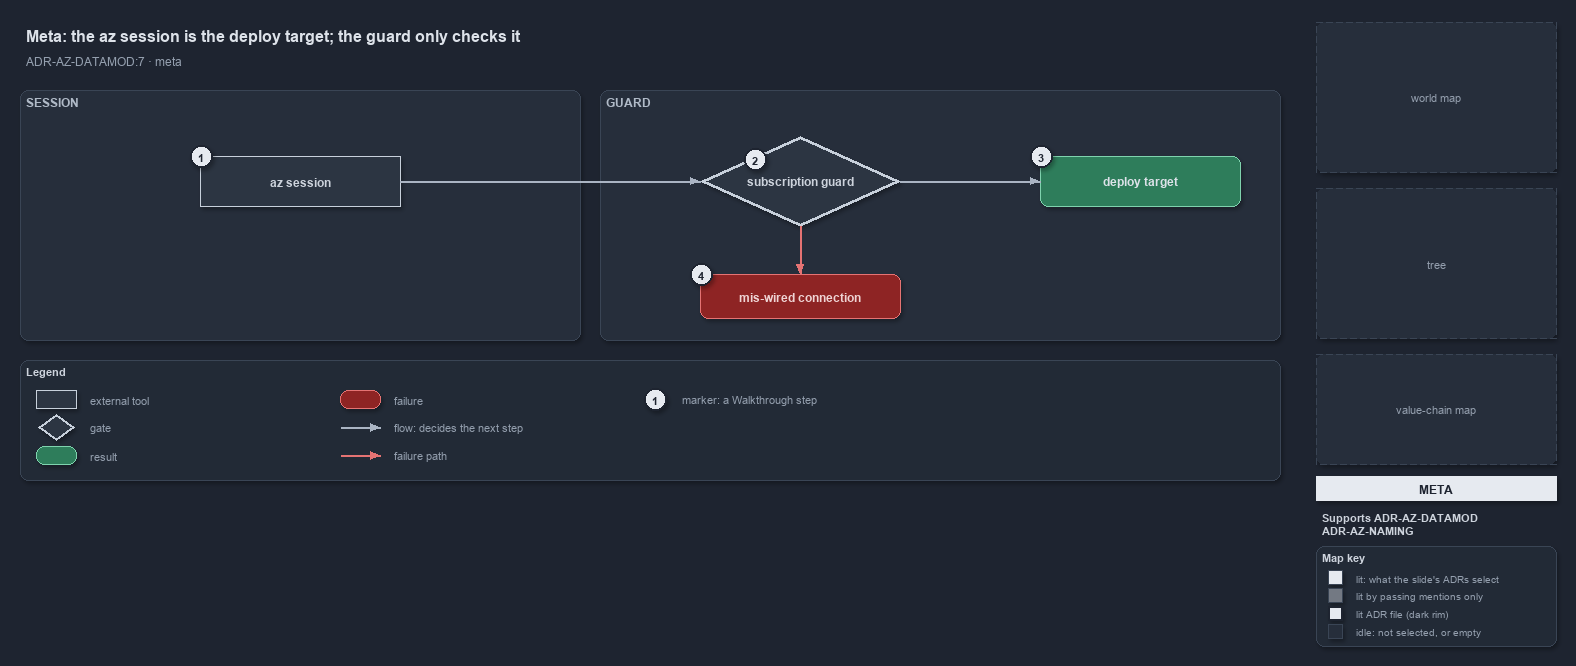

The diagram above was exported from draw.io. Its source (the exported page's mxGraphModel, read from the mxfile embedded in the PNG):
<mxGraphModel dx="1024" dy="768" grid="0" gridSize="10" guides="1" tooltips="1" connect="1" arrows="1" fold="1" page="1" pageScale="1" pageWidth="1572" pageHeight="640" background="#1E2430" math="0" shadow="1">
  <root>
    <mxCell id="0" />
    <mxCell id="1" parent="0" />
    <mxCell id="title" value="Meta: the az session is the deploy target; the guard only checks it" style="text;html=1;align=left;verticalAlign=middle;fontSize=16;fontStyle=1;fontColor=#DDE2E9;" vertex="1" parent="1">
      <mxGeometry x="20" y="14" width="1260" height="30" as="geometry" />
    </mxCell>
    <mxCell id="subtitle" value="ADR-AZ-DATAMOD:7 &amp;#183; meta" style="text;html=1;align=left;verticalAlign=middle;fontSize=12;fontColor=#949FAE;" vertex="1" parent="1">
      <mxGeometry x="20" y="44" width="1240" height="20" as="geometry" />
    </mxCell>
    <mxCell id="band-session" value="SESSION" style="rounded=1;html=1;arcSize=3;fillColor=#262E3B;strokeColor=#3A4555;verticalAlign=top;align=left;spacingLeft=8;fontStyle=1;fontSize=12;fontColor=#B0BAC7;" vertex="1" parent="1">
      <mxGeometry x="20" y="84" width="560" height="250" as="geometry" />
    </mxCell>
    <mxCell id="band-guard" value="GUARD" style="rounded=1;html=1;arcSize=3;fillColor=#262E3B;strokeColor=#3A4555;verticalAlign=top;align=left;spacingLeft=8;fontStyle=1;fontSize=12;fontColor=#B0BAC7;" vertex="1" parent="1">
      <mxGeometry x="600" y="84" width="680" height="250" as="geometry" />
    </mxCell>
    <mxCell id="g-session" value="&lt;b&gt;az session&lt;/b&gt;" style="rounded=0;whiteSpace=wrap;html=1;fillColor=#2C3542;strokeColor=#C7D0DB;fontColor=#CDD3DC;fontSize=12;" vertex="1" parent="1">
      <mxGeometry x="200" y="150" width="200" height="50" as="geometry" />
    </mxCell>
    <mxCell id="g-guard" value="&lt;b&gt;subscription guard&lt;/b&gt;" style="rhombus;whiteSpace=wrap;html=1;fillColor=#2C3542;strokeColor=#C7D0DB;strokeWidth=3;fontColor=#CDD3DC;fontSize=12;" vertex="1" parent="1">
      <mxGeometry x="700" y="130" width="200" height="90" as="geometry" />
    </mxCell>
    <mxCell id="g-target" value="&lt;b&gt;deploy target&lt;/b&gt;" style="rounded=1;whiteSpace=wrap;html=1;arcSize=20;fillColor=#2E7D5B;strokeColor=#7FD3AE;fontColor=#DDE2E9;fontSize=12;" vertex="1" parent="1">
      <mxGeometry x="1040" y="150" width="200" height="50" as="geometry" />
    </mxCell>
    <mxCell id="g-fail" value="&lt;b&gt;mis-wired connection&lt;/b&gt;" style="rounded=1;whiteSpace=wrap;html=1;arcSize=20;fillColor=#8E2424;strokeColor=#E57373;fontColor=#EFD4D4;fontSize=12;" vertex="1" parent="1">
      <mxGeometry x="700" y="268" width="200" height="44" as="geometry" />
    </mxCell>
    <mxCell id="e-session-guard" value="" style="edgeStyle=orthogonalEdgeStyle;rounded=1;html=1;fontSize=10;fontColor=#CDD3DC;endArrow=block;strokeColor=#AAB4C3;shadow=0;" edge="1" parent="1" source="g-session" target="g-guard">
      <mxGeometry relative="1" as="geometry" />
    </mxCell>
    <mxCell id="e-guard-target" value="" style="edgeStyle=orthogonalEdgeStyle;rounded=1;html=1;fontSize=10;fontColor=#CDD3DC;endArrow=block;strokeColor=#AAB4C3;shadow=0;" edge="1" parent="1" source="g-guard" target="g-target">
      <mxGeometry relative="1" as="geometry" />
    </mxCell>
    <mxCell id="e-guard-fail" value="" style="edgeStyle=orthogonalEdgeStyle;rounded=1;html=1;fontSize=10;endArrow=block;strokeColor=#E57373;shadow=0;" edge="1" parent="1" source="g-guard" target="g-fail">
      <mxGeometry relative="1" as="geometry" />
    </mxCell>
    <mxCell id="mark-1" value="1" style="ellipse;html=1;fillColor=#E6EAF0;strokeColor=#1E2430;strokeWidth=2;fontColor=#1E2430;fontStyle=1;fontSize=11;" vertex="1" parent="1">
      <mxGeometry x="190" y="139" width="22" height="22" as="geometry" />
    </mxCell>
    <mxCell id="mark-2" value="2" style="ellipse;html=1;fillColor=#E6EAF0;strokeColor=#1E2430;strokeWidth=2;fontColor=#1E2430;fontStyle=1;fontSize=11;" vertex="1" parent="1">
      <mxGeometry x="744" y="142" width="22" height="22" as="geometry" />
    </mxCell>
    <mxCell id="mark-3" value="3" style="ellipse;html=1;fillColor=#E6EAF0;strokeColor=#1E2430;strokeWidth=2;fontColor=#1E2430;fontStyle=1;fontSize=11;" vertex="1" parent="1">
      <mxGeometry x="1030" y="139" width="22" height="22" as="geometry" />
    </mxCell>
    <mxCell id="mark-4" value="4" style="ellipse;html=1;fillColor=#E6EAF0;strokeColor=#1E2430;strokeWidth=2;fontColor=#1E2430;fontStyle=1;fontSize=11;" vertex="1" parent="1">
      <mxGeometry x="690" y="257" width="22" height="22" as="geometry" />
    </mxCell>
    <mxCell id="legend" value="&lt;b&gt;Legend&lt;/b&gt;" style="rounded=1;whiteSpace=wrap;html=1;arcSize=6;fillColor=#222A36;strokeColor=#3A4555;align=left;verticalAlign=top;spacing=8;fontSize=11;fontColor=#CDD3DC;" vertex="1" parent="1">
      <mxGeometry x="20" y="354" width="1260" height="120" as="geometry" />
    </mxCell>
    <mxCell id="lg-external" value="" style="rounded=0;html=1;fillColor=#2C3542;strokeColor=#C7D0DB;" vertex="1" parent="1">
      <mxGeometry x="36" y="384" width="40" height="18" as="geometry" />
    </mxCell>
    <mxCell id="lg-external-t" value="external tool" style="text;html=1;align=left;verticalAlign=middle;fontSize=11;fontColor=#949FAE;" vertex="1" parent="1">
      <mxGeometry x="84" y="383" width="200" height="20" as="geometry" />
    </mxCell>
    <mxCell id="lg-gate" value="" style="rhombus;html=1;fillColor=#2C3542;strokeColor=#C7D0DB;strokeWidth=2;" vertex="1" parent="1">
      <mxGeometry x="38" y="408" width="36" height="26" as="geometry" />
    </mxCell>
    <mxCell id="lg-gate-t" value="gate" style="text;html=1;align=left;verticalAlign=middle;fontSize=11;fontColor=#949FAE;" vertex="1" parent="1">
      <mxGeometry x="84" y="411" width="200" height="20" as="geometry" />
    </mxCell>
    <mxCell id="lg-result" value="" style="rounded=1;html=1;arcSize=20;fillColor=#2E7D5B;strokeColor=#7FD3AE;" vertex="1" parent="1">
      <mxGeometry x="36" y="440" width="40" height="18" as="geometry" />
    </mxCell>
    <mxCell id="lg-result-t" value="result" style="text;html=1;align=left;verticalAlign=middle;fontSize=11;fontColor=#949FAE;" vertex="1" parent="1">
      <mxGeometry x="84" y="439" width="200" height="20" as="geometry" />
    </mxCell>
    <mxCell id="lg-failure" value="" style="rounded=1;html=1;arcSize=20;fillColor=#8E2424;strokeColor=#E57373;" vertex="1" parent="1">
      <mxGeometry x="340" y="384" width="40" height="18" as="geometry" />
    </mxCell>
    <mxCell id="lg-failure-t" value="failure" style="text;html=1;align=left;verticalAlign=middle;fontSize=11;fontColor=#949FAE;" vertex="1" parent="1">
      <mxGeometry x="388" y="383" width="200" height="20" as="geometry" />
    </mxCell>
    <mxCell id="lg-flow-a" value="" style="text;html=1;strokeColor=none;fillColor=none;" vertex="1" parent="1">
      <mxGeometry x="340" y="421" width="1" height="1" as="geometry" />
    </mxCell>
    <mxCell id="lg-flow-b" value="" style="text;html=1;strokeColor=none;fillColor=none;" vertex="1" parent="1">
      <mxGeometry x="380" y="421" width="1" height="1" as="geometry" />
    </mxCell>
    <mxCell id="lg-flow" value="" style="edgeStyle=orthogonalEdgeStyle;rounded=1;html=1;endArrow=block;strokeColor=#AAB4C3;shadow=0;" edge="1" parent="1" source="lg-flow-a" target="lg-flow-b">
      <mxGeometry relative="1" as="geometry" />
    </mxCell>
    <mxCell id="lg-flow-t" value="flow: decides the next step" style="text;html=1;align=left;verticalAlign=middle;fontSize=11;fontColor=#949FAE;" vertex="1" parent="1">
      <mxGeometry x="388" y="411" width="220" height="20" as="geometry" />
    </mxCell>
    <mxCell id="lg-fail-a" value="" style="text;html=1;strokeColor=none;fillColor=none;" vertex="1" parent="1">
      <mxGeometry x="340" y="449" width="1" height="1" as="geometry" />
    </mxCell>
    <mxCell id="lg-fail-b" value="" style="text;html=1;strokeColor=none;fillColor=none;" vertex="1" parent="1">
      <mxGeometry x="380" y="449" width="1" height="1" as="geometry" />
    </mxCell>
    <mxCell id="lg-fail" value="" style="edgeStyle=orthogonalEdgeStyle;rounded=1;html=1;endArrow=block;strokeColor=#E57373;shadow=0;" edge="1" parent="1" source="lg-fail-a" target="lg-fail-b">
      <mxGeometry relative="1" as="geometry" />
    </mxCell>
    <mxCell id="lg-fail-t" value="failure path" style="text;html=1;align=left;verticalAlign=middle;fontSize=11;fontColor=#949FAE;" vertex="1" parent="1">
      <mxGeometry x="388" y="439" width="200" height="20" as="geometry" />
    </mxCell>
    <mxCell id="lg-mark" value="1" style="ellipse;html=1;fillColor=#E6EAF0;strokeColor=#1E2430;strokeWidth=2;fontColor=#1E2430;fontStyle=1;fontSize=11;" vertex="1" parent="1">
      <mxGeometry x="644" y="382" width="22" height="22" as="geometry" />
    </mxCell>
    <mxCell id="lg-mark-t" value="marker: a Walkthrough step" style="text;html=1;align=left;verticalAlign=middle;fontSize=11;fontColor=#949FAE;" vertex="1" parent="1">
      <mxGeometry x="676" y="383" width="220" height="20" as="geometry" />
    </mxCell>
    <mxCell id="minimap-grid" value="world map" style="rounded=1;arcSize=4;whiteSpace=wrap;html=1;fillColor=#262E3B;strokeColor=#3A4555;dashed=1;fontColor=#949FAE;fontSize=11;" vertex="1" parent="1">
      <mxGeometry x="1316" y="16" width="240" height="150" as="geometry" />
    </mxCell>
    <mxCell id="minimap-tree" value="tree" style="rounded=1;arcSize=4;whiteSpace=wrap;html=1;fillColor=#262E3B;strokeColor=#3A4555;dashed=1;fontColor=#949FAE;fontSize=11;" vertex="1" parent="1">
      <mxGeometry x="1316" y="182" width="240" height="150" as="geometry" />
    </mxCell>
    <mxCell id="minimap-chain" value="value-chain map" style="rounded=1;arcSize=4;whiteSpace=wrap;html=1;fillColor=#262E3B;strokeColor=#3A4555;dashed=1;fontColor=#949FAE;fontSize=11;" vertex="1" parent="1">
      <mxGeometry x="1316" y="348" width="240" height="110" as="geometry" />
    </mxCell>
    <mxCell id="lens-badge" value="META" style="rounded=0;whiteSpace=wrap;html=1;align=center;verticalAlign=middle;fontSize=12;fontStyle=1;fontColor=#1E2430;fillColor=#E6EAF0;strokeColor=none;" vertex="1" parent="1">
      <mxGeometry x="1316" y="470" width="240" height="24" as="geometry" />
    </mxCell>
    <mxCell id="supports" value="&lt;b&gt;Supports&lt;/b&gt; ADR-AZ-DATAMOD&lt;br&gt;ADR-AZ-NAMING" style="text;html=1;whiteSpace=wrap;align=left;verticalAlign=top;fontSize=11;fontColor=#CDD3DC;" vertex="1" parent="1">
      <mxGeometry x="1316" y="500" width="240" height="28" as="geometry" />
    </mxCell>
    <mxCell id="mapkey" value="&lt;b&gt;Map key&lt;/b&gt;" style="rounded=1;whiteSpace=wrap;html=1;arcSize=6;fillColor=#222A36;strokeColor=#3A4555;align=left;verticalAlign=top;spacing=8;fontSize=11;fontColor=#CDD3DC;" vertex="1" parent="1">
      <mxGeometry x="1316" y="540" width="240" height="100" as="geometry" />
    </mxCell>
    <mxCell id="mk-lit" value="" style="rounded=0;html=1;fillColor=#E6EAF0;strokeColor=#3A4555;" vertex="1" parent="1">
      <mxGeometry x="1328" y="564" width="14" height="14" as="geometry" />
    </mxCell>
    <mxCell id="mk-lit-t" value="lit: what the slide's ADRs select" style="text;html=1;align=left;verticalAlign=middle;fontSize=10.5;fontColor=#949FAE;" vertex="1" parent="1">
      <mxGeometry x="1350" y="561" width="200" height="20" as="geometry" />
    </mxCell>
    <mxCell id="mk-mention" value="" style="rounded=0;html=1;fillColor=#737983;strokeColor=#3A4555;" vertex="1" parent="1">
      <mxGeometry x="1328" y="582" width="14" height="14" as="geometry" />
    </mxCell>
    <mxCell id="mk-mention-t" value="lit by passing mentions only" style="text;html=1;align=left;verticalAlign=middle;fontSize=10.5;fontColor=#949FAE;" vertex="1" parent="1">
      <mxGeometry x="1350" y="579" width="200" height="20" as="geometry" />
    </mxCell>
    <mxCell id="mk-adr" value="" style="rounded=0;html=1;fillColor=#E6EAF0;strokeColor=#1E2430;strokeWidth=2;" vertex="1" parent="1">
      <mxGeometry x="1328" y="600" width="14" height="14" as="geometry" />
    </mxCell>
    <mxCell id="mk-adr-t" value="lit ADR file (dark rim)" style="text;html=1;align=left;verticalAlign=middle;fontSize=10.5;fontColor=#949FAE;" vertex="1" parent="1">
      <mxGeometry x="1350" y="597" width="200" height="20" as="geometry" />
    </mxCell>
    <mxCell id="mk-idle" value="" style="rounded=0;html=1;fillColor=#262E3B;strokeColor=#3A4555;" vertex="1" parent="1">
      <mxGeometry x="1328" y="618" width="14" height="14" as="geometry" />
    </mxCell>
    <mxCell id="mk-idle-t" value="idle: not selected, or empty" style="text;html=1;align=left;verticalAlign=middle;fontSize=10.5;fontColor=#949FAE;" vertex="1" parent="1">
      <mxGeometry x="1350" y="615" width="200" height="20" as="geometry" />
    </mxCell>
  </root>
</mxGraphModel>